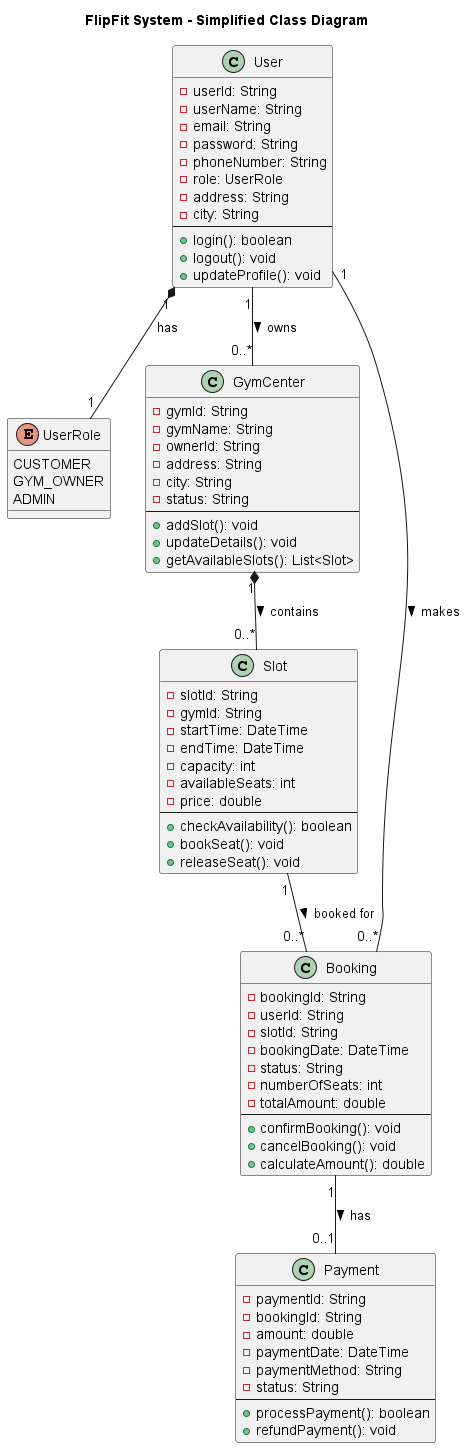

The diagram above was rendered by PlantUML. Its source (embedded in the PNG):
@startuml FlipFit Class Diagram - Simplified

title FlipFit System - Simplified Class Diagram

' ==================== User Management ====================
class User {
  - userId: String
  - userName: String
  - email: String
  - password: String
  - phoneNumber: String
  - role: UserRole
  - address: String
  - city: String
  --
  + login(): boolean
  + logout(): void
  + updateProfile(): void
}

enum UserRole {
  CUSTOMER
  GYM_OWNER
  ADMIN
}

' ==================== Gym Management ====================
class GymCenter {
  - gymId: String
  - gymName: String
  - ownerId: String
  - address: String
  - city: String
  - status: String
  --
  + addSlot(): void
  + updateDetails(): void
  + getAvailableSlots(): List<Slot>
}

class Slot {
  - slotId: String
  - gymId: String
  - startTime: DateTime
  - endTime: DateTime
  - capacity: int
  - availableSeats: int
  - price: double
  --
  + checkAvailability(): boolean
  + bookSeat(): void
  + releaseSeat(): void
}

' ==================== Booking Management ====================
class Booking {
  - bookingId: String
  - userId: String
  - slotId: String
  - bookingDate: DateTime
  - status: String
  - numberOfSeats: int
  - totalAmount: double
  --
  + confirmBooking(): void
  + cancelBooking(): void
  + calculateAmount(): double
}

' ==================== Payment Management ====================
class Payment {
  - paymentId: String
  - bookingId: String
  - amount: double
  - paymentDate: DateTime
  - paymentMethod: String
  - status: String
  --
  + processPayment(): boolean
  + refundPayment(): void
}

' ==================== Relationships ====================

' User and Role
User "1" *-- "1" UserRole : has

' User and GymCenter (as owner)
User "1" -- "0..*" GymCenter : owns >

' GymCenter and Slot
GymCenter "1" *-- "0..*" Slot : contains >

' User and Booking (as customer)
User "1" -- "0..*" Booking : makes >

' Booking and Slot
Slot "1" -- "0..*" Booking : booked for >

' Booking and Payment
Booking "1" -- "0..1" Payment : has >

@enduml